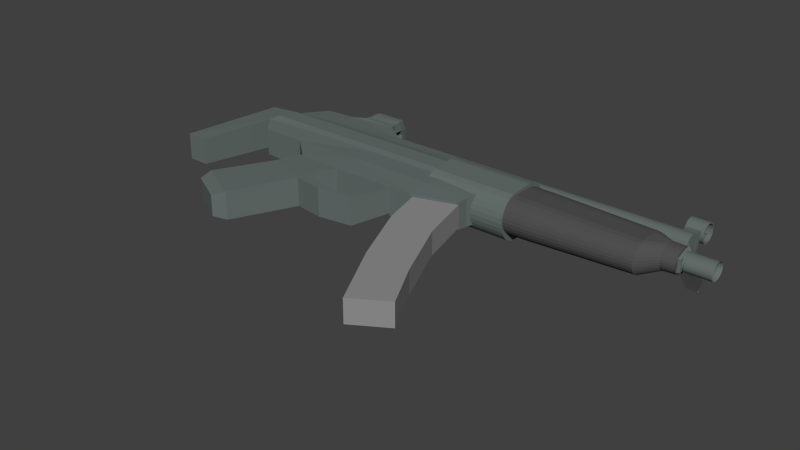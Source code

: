 # Source: MP5.blend  (saved by Blender 2.71.0; exported with 4.5.12 LTS)
import bpy
from mathutils import Matrix  # noqa: F401  (used for matrix-valued properties, if any)

bpy.ops.wm.read_factory_settings(use_empty=True)
scene = bpy.context.scene
scene.name = 'Scene'

# ---- collections
col_collection_1 = bpy.data.collections.new('Collection 1'); scene.collection.children.link(col_collection_1)

# ---- materials (node trees are filled in below, after node groups)
mat_mp5_mag_001 = bpy.data.materials.new('MP5.Mag.001')
mat_mp5_mag_001.alpha_threshold = 0.0
mat_mp5_mag_001.use_transparent_shadow = False
mat_mp5_mag_001.diffuse_color = (0.281, 0.281, 0.281, 1.0)
mat_mp5_mag_001.roughness = 0.5
mat_mp5_mag_001.line_color = (0.0, 0.0, 0.0, 1.0)
mat_mp5body = bpy.data.materials.new('MP5Body')
mat_mp5body.alpha_threshold = 0.0
mat_mp5body.use_transparent_shadow = False
mat_mp5body.diffuse_color = (0.1329, 0.1626, 0.1538, 1.0)
mat_mp5body.roughness = 0.5
mat_mp5body.line_color = (0.0, 0.0, 0.0, 1.0)
mat_mp5_grip_001 = bpy.data.materials.new('MP5.Grip.001')
mat_mp5_grip_001.alpha_threshold = 0.0
mat_mp5_grip_001.use_transparent_shadow = False
mat_mp5_grip_001.diffuse_color = (0.08353, 0.08353, 0.08353, 1.0)
mat_mp5_grip_001.roughness = 0.5
mat_mp5_grip_001.line_color = (0.0, 0.0, 0.0, 1.0)

# ---- material node trees

# ---- world
world_world = bpy.data.worlds.new('World'); scene.world = world_world
world_world.color = (0.05088, 0.05088, 0.05088)
world_world.use_sun_shadow = False
world_world.sun_shadow_jitter_overblur = 0.0
world_world.cycles.sampling_method = 'MANUAL'
world_world.cycles.sample_map_resolution = 256

# ---- meshes
me_cube_002 = bpy.data.meshes.new('Cube.002')
me_cube_002.from_pydata([(-1.0, -1.0, -1.0), (-1.0, 1.0, -1.0), (1.0, 1.0, -1.0), (1.0, -1.0, -1.0), (-1.0, -1.0, 1.0), (-1.0, 1.0, 1.0), (1.0, 1.0, 1.0), (1.0, -1.0, 1.0)], [], [(4, 5, 1, 0), (5, 6, 2, 1), (6, 7, 3, 2), (7, 4, 0, 3), (0, 1, 2, 3), (7, 6, 5, 4)])
me_cube_002.use_remesh_preserve_volume = False
me_cube_002.use_remesh_preserve_attributes = False
me_cube_002.use_mirror_vertex_groups = False
me_cube_002.update()
me_cube_001 = bpy.data.meshes.new('Cube.001')
me_cube_001.from_pydata([(-0.3174, -0.4376, -2.069), (-0.3174, 0.04256, -2.361), (0.3174, 0.04256, -2.361), (0.3174, -0.4376, -2.069), (-0.3174, -0.1113, -1.435), (-0.3174, 0.5235, -1.435), (0.3174, 0.5235, -1.435), (0.3174, -0.1113, -1.435), (-0.3174, 0.2666, -0.5414), (-0.3174, 0.9014, -0.5414), (0.3174, 0.9014, -0.5414), (0.3174, 0.2666, -0.5414), (-0.3174, 0.4556, 0.2315), (-0.3174, 1.09, 0.2315), (0.3174, 1.09, 0.2315), (0.3174, 0.4556, 0.2315)], [], [(4, 5, 1, 0), (5, 6, 2, 1), (6, 7, 3, 2), (7, 4, 0, 3), (0, 1, 2, 3), (4, 7, 11, 8), (8, 11, 15, 12), (7, 6, 10, 11), (6, 5, 9, 10), (5, 4, 8, 9), (15, 14, 13, 12), (11, 10, 14, 15), (10, 9, 13, 14), (9, 8, 12, 13)])
me_cube_001.materials.append(mat_mp5_mag_001)
me_cube_001.use_remesh_preserve_volume = False
me_cube_001.use_remesh_preserve_attributes = False
me_cube_001.use_mirror_vertex_groups = False
me_cube_001.update()
me_cube = bpy.data.meshes.new('Cube')
me_cube.from_pydata([(-2.21, -1.774, -2.463), (-2.21, 1.0, -1.0), (2.21, 1.0, -1.0), (2.21, -1.774, -2.463), (-2.21, -3.323, 1.301), (-2.21, -0.8068, 2.162), (2.21, -0.8068, 2.162), (2.21, -3.323, 1.301), (-1.687, -1.236, -2.687), (-1.687, 0.8809, -1.57), (1.687, 0.8809, -1.57), (1.687, -1.236, -2.687), (-2.21, -3.486, 1.777), (-2.21, -0.9694, 2.637), (2.21, -0.9694, 2.637), (2.21, -3.486, 1.777), (-2.21, -3.862, 3.091), (-2.21, -1.345, 3.306), (2.21, -1.345, 3.306), (2.21, -3.862, 3.091), (-2.21, -4.736, 0.834), (2.21, -4.736, 0.834), (-2.21, -4.726, 1.336), (2.21, -4.726, 1.336), (-2.21, -6.717, 0.9954), (2.21, -6.717, 0.9954), (-2.21, -6.28, 1.243), (2.21, -6.28, 1.243), (-1.893, -7.483, 3.587), (1.893, -7.483, 3.587), (-1.893, -6.996, 3.587), (1.893, -6.996, 3.587), (-2.21, -3.843, 4.511), (-2.21, 0.09845, 4.511), (2.21, 0.09845, 4.511), (2.21, -3.843, 4.511), (-2.21, -8.766, 3.091), (2.21, -8.766, 3.091), (-2.21, -8.747, 4.511), (2.21, -8.747, 4.511), (-2.21, -10.98, 3.945), (2.21, -10.98, 3.945), (-2.21, -10.97, 4.54), (2.21, -10.97, 4.54), (-2.21, -3.837, 5.704), (-2.21, 0.1037, 5.704), (2.21, 0.1037, 5.704), (2.21, -3.837, 5.704), (-2.21, -9.086, 5.704), (2.21, -9.086, 5.704), (-2.21, -11.3, 5.734), (2.21, -11.3, 5.734), (-2.21, 2.577, 4.5), (2.21, 2.577, 4.5), (-2.21, 3.326, 5.693), (2.21, 3.326, 5.693), (-2.21, -3.83, 7.314), (-2.21, 0.1109, 7.314), (2.21, 0.1109, 7.314), (2.21, -3.83, 7.314), (-2.21, -9.079, 7.314), (2.21, -9.079, 7.314), (-2.21, -11.3, 7.343), (2.21, -11.3, 7.343), (-2.21, 2.59, 7.303), (2.21, 2.59, 7.303), (-2.21, -3.83, 8.008), (-2.21, 0.1109, 8.862), (2.21, 0.1109, 8.862), (2.21, -3.83, 8.008), (-2.21, -9.079, 8.008), (2.21, -9.079, 8.008), (-2.21, -11.3, 8.038), (2.21, -11.3, 8.038), (-2.21, 1.846, 8.851), (2.21, 1.846, 8.851), (-2.21, -19.57, 7.343), (2.21, -19.57, 7.343), (-0.8968, -19.43, 8.611), (0.8968, -19.43, 8.611), (-2.21, 4.691, 5.684), (2.21, 4.691, 5.684), (-2.21, 4.698, 7.293), (2.21, 4.698, 7.293), (-2.21, 3.987, 1.176), (2.21, 3.987, 1.176), (-2.21, 5.352, 1.167), (2.21, 5.352, 1.167), (-2.21, -20.81, 7.343), (2.21, -20.81, 7.343), (-0.8968, -20.66, 8.611), (0.8968, -20.66, 8.611), (-1.0, -19.57, 6.166), (1.0, -19.57, 6.166), (-1.0, -20.81, 6.166), (1.0, -20.81, 6.166), (-1.0, -21.01, 7.343), (1.0, -21.01, 7.343), (-1.0, -21.01, 6.166), (1.0, -21.01, 6.166), (3.746e-06, -13.5, 8.048), (-6.779e-06, -19.67, 7.849), (0.5107, -13.5, 8.025), (0.426, -19.67, 7.83), (1.002, -13.5, 7.957), (0.8356, -19.67, 7.773), (1.454, -13.5, 7.846), (1.213, -19.67, 7.681), (1.851, -13.5, 7.697), (1.544, -19.67, 7.556), (2.177, -13.5, 7.515), (1.816, -19.67, 7.405), (2.418, -13.5, 7.308), (2.017, -19.67, 7.232), (2.567, -13.5, 7.083), (2.142, -19.67, 7.044), (2.618, -13.5, 6.849), (2.184, -19.67, 6.849), (2.567, -13.5, 5.797), (2.142, -19.67, 5.836), (2.418, -13.5, 5.572), (2.017, -19.67, 5.648), (2.177, -13.5, 5.365), (1.816, -19.67, 5.475), (1.851, -13.5, 5.183), (1.544, -19.67, 5.324), (1.454, -13.5, 5.034), (1.213, -19.67, 5.199), (1.002, -13.5, 4.923), (0.8356, -19.67, 5.107), (0.5107, -13.5, 4.855), (0.426, -19.67, 5.05), (2.893e-06, -13.5, 4.832), (-7.49e-06, -19.67, 5.03), (-0.5107, -13.5, 4.855), (-0.426, -19.67, 5.05), (-1.002, -13.5, 4.923), (-0.8356, -19.67, 5.107), (-1.454, -13.5, 5.034), (-1.213, -19.67, 5.199), (-1.851, -13.5, 5.183), (-1.544, -19.67, 5.324), (-2.177, -13.5, 5.365), (-1.816, -19.67, 5.475), (-2.418, -13.5, 5.572), (-2.017, -19.67, 5.648), (-2.567, -13.5, 5.797), (-2.142, -19.67, 5.836), (-2.618, -13.5, 6.849), (-2.184, -19.67, 6.849), (-2.567, -13.5, 7.083), (-2.142, -19.67, 7.044), (-2.418, -13.5, 7.308), (-2.017, -19.67, 7.232), (-2.177, -13.5, 7.515), (-1.816, -19.67, 7.405), (-1.851, -13.5, 7.697), (-1.544, -19.67, 7.556), (-1.454, -13.5, 7.846), (-1.213, -19.67, 7.681), (-1.002, -13.5, 7.957), (-0.8356, -19.67, 7.773), (-0.5107, -13.5, 8.025), (-0.426, -19.67, 7.83), (-1.369e-05, -20.98, 7.392), (-2.463e-05, -22.51, 7.392), (0.2303, -20.98, 7.382), (0.2302, -22.51, 7.382), (0.4517, -20.98, 7.351), (0.4517, -22.51, 7.351), (0.6558, -20.98, 7.301), (0.6557, -22.51, 7.301), (0.8346, -20.98, 7.234), (0.8346, -22.51, 7.234), (0.9814, -20.98, 7.152), (0.9814, -22.51, 7.152), (1.09, -20.98, 7.058), (1.09, -22.51, 7.058), (1.158, -20.98, 6.957), (1.158, -22.51, 6.957), (1.18, -20.98, 6.851), (1.18, -22.51, 6.851), (1.158, -20.98, 6.746), (1.158, -22.51, 6.746), (1.09, -20.98, 6.644), (1.09, -22.51, 6.644), (0.9814, -20.98, 6.551), (0.9814, -22.51, 6.551), (0.8346, -20.98, 6.469), (0.8346, -22.51, 6.469), (0.6558, -20.98, 6.401), (0.6557, -22.51, 6.401), (0.4517, -20.98, 6.351), (0.4517, -22.51, 6.351), (0.2303, -20.98, 6.321), (0.2302, -22.51, 6.321), (-1.407e-05, -20.98, 6.31), (-2.501e-05, -22.51, 6.31), (-0.2303, -20.98, 6.321), (-0.2303, -22.51, 6.321), (-0.4517, -20.98, 6.351), (-0.4517, -22.51, 6.351), (-0.6558, -20.98, 6.401), (-0.6558, -22.51, 6.401), (-0.8346, -20.98, 6.469), (-0.8347, -22.51, 6.469), (-0.9814, -20.98, 6.551), (-0.9814, -22.51, 6.551), (-1.091, -20.98, 6.644), (-1.091, -22.51, 6.644), (-1.158, -20.98, 6.746), (-1.158, -22.51, 6.746), (-1.18, -20.98, 6.851), (-1.18, -22.51, 6.851), (-1.158, -20.98, 6.957), (-1.158, -22.51, 6.957), (-1.091, -20.98, 7.058), (-1.091, -22.51, 7.058), (-0.9814, -20.98, 7.152), (-0.9814, -22.51, 7.152), (-0.8346, -20.98, 7.234), (-0.8347, -22.51, 7.234), (-0.6558, -20.98, 7.301), (-0.6558, -22.51, 7.301), (-0.4517, -20.98, 7.351), (-0.4517, -22.51, 7.351), (-0.2303, -20.98, 7.382), (-0.2303, -22.51, 7.382), (-2.21, -2.581, 9.046), (-2.21, -0.6391, 9.046), (2.21, -0.6391, 9.046), (2.21, -2.581, 9.046), (-2.21, -2.581, 9.314), (-2.21, -0.6391, 9.314), (2.21, -0.6391, 9.314), (2.21, -2.581, 9.314), (-0.8968, -19.51, 8.722), (0.8968, -19.51, 8.722), (-0.8968, -20.28, 8.722), (0.8968, -20.28, 8.722), (-0.8159, -19.66, 9.113), (0.8158, -19.66, 9.113), (-0.8159, -20.43, 9.113), (0.8158, -20.43, 9.113), (-0.8159, -19.66, 9.402), (0.8158, -19.66, 9.402), (-0.8159, -20.43, 9.402), (0.8158, -20.43, 9.402), (-7.361e-06, -19.52, 10.42), (-7.361e-06, -20.6, 10.42), (0.2707, -19.52, 10.41), (0.2707, -20.6, 10.41), (0.5309, -19.52, 10.38), (0.5309, -20.6, 10.38), (0.7708, -19.52, 10.33), (0.7708, -20.6, 10.33), (0.9811, -19.52, 10.26), (0.9811, -20.6, 10.26), (1.154, -19.52, 10.18), (1.154, -20.6, 10.18), (1.282, -19.52, 10.09), (1.282, -20.6, 10.09), (1.361, -19.52, 9.988), (1.361, -20.6, 9.988), (1.387, -19.52, 9.882), (1.387, -20.6, 9.882), (1.361, -19.52, 9.777), (1.361, -20.6, 9.777), (1.282, -19.52, 9.675), (1.282, -20.6, 9.675), (1.154, -19.52, 9.582), (1.154, -20.6, 9.582), (0.9811, -19.52, 9.5), (0.9811, -20.6, 9.5), (0.7708, -19.52, 9.433), (0.7708, -20.6, 9.433), (0.5309, -19.52, 9.383), (0.5309, -20.6, 9.383), (0.2707, -19.52, 9.352), (0.2707, -20.6, 9.352), (-7.813e-06, -19.52, 9.341), (-7.813e-06, -20.6, 9.341), (-0.2707, -19.52, 9.352), (-0.2707, -20.6, 9.352), (-0.531, -19.52, 9.383), (-0.531, -20.6, 9.383), (-0.7708, -19.52, 9.433), (-0.7708, -20.6, 9.433), (-0.9811, -19.52, 9.5), (-0.9811, -20.6, 9.5), (-1.154, -19.52, 9.582), (-1.154, -20.6, 9.582), (-1.282, -19.52, 9.675), (-1.282, -20.6, 9.675), (-1.361, -19.52, 9.777), (-1.361, -20.6, 9.777), (-1.387, -19.52, 9.882), (-1.387, -20.6, 9.882), (-1.361, -19.52, 9.988), (-1.361, -20.6, 9.988), (-1.282, -19.52, 10.09), (-1.282, -20.6, 10.09), (-1.154, -19.52, 10.18), (-1.154, -20.6, 10.18), (-0.9811, -19.52, 10.26), (-0.9811, -20.6, 10.26), (-0.7708, -19.52, 10.33), (-0.7708, -20.6, 10.33), (-0.531, -19.52, 10.38), (-0.531, -20.6, 10.38), (-0.2707, -19.52, 10.41), (-0.2707, -20.6, 10.41), (-7.313e-06, -19.52, 10.34), (-7.313e-06, -20.6, 10.34), (0.2306, -19.52, 10.33), (0.2306, -20.6, 10.33), (0.4524, -19.52, 10.31), (0.4524, -20.6, 10.31), (0.6568, -19.52, 10.27), (0.6568, -20.6, 10.27), (0.8359, -19.52, 10.21), (0.8359, -20.6, 10.21), (0.9829, -19.52, 10.14), (0.9829, -20.6, 10.14), (1.092, -19.52, 10.06), (1.092, -20.6, 10.06), (1.159, -19.52, 9.972), (1.159, -20.6, 9.972), (1.182, -19.52, 9.882), (1.182, -20.6, 9.882), (1.159, -19.52, 9.792), (1.159, -20.6, 9.792), (1.092, -19.52, 9.706), (1.092, -20.6, 9.706), (0.9829, -19.52, 9.626), (0.9829, -20.6, 9.626), (0.8359, -19.52, 9.556), (0.8359, -20.6, 9.556), (0.6568, -19.52, 9.499), (0.6568, -20.6, 9.499), (0.4524, -19.52, 9.456), (0.4524, -20.6, 9.456), (0.2306, -19.52, 9.43), (0.2306, -20.6, 9.43), (-7.698e-06, -19.52, 9.421), (-7.698e-06, -20.6, 9.421), (-0.2306, -19.52, 9.43), (-0.2306, -20.6, 9.43), (-0.4524, -19.52, 9.456), (-0.4524, -20.6, 9.456), (-0.6568, -19.52, 9.499), (-0.6568, -20.6, 9.499), (-0.8359, -19.52, 9.556), (-0.8359, -20.6, 9.556), (-0.9829, -19.52, 9.626), (-0.9829, -20.6, 9.626), (-1.092, -19.52, 9.706), (-1.092, -20.6, 9.706), (-1.159, -19.52, 9.792), (-1.159, -20.6, 9.792), (-1.182, -19.52, 9.882), (-1.182, -20.6, 9.882), (-1.159, -19.52, 9.972), (-1.159, -20.6, 9.972), (-1.092, -19.52, 10.06), (-1.092, -20.6, 10.06), (-0.9829, -19.52, 10.14), (-0.9829, -20.6, 10.14), (-0.8359, -19.52, 10.21), (-0.8359, -20.6, 10.21), (-0.6568, -19.52, 10.27), (-0.6568, -20.6, 10.27), (-0.4524, -19.52, 10.31), (-0.4524, -20.6, 10.31), (-0.2306, -19.52, 10.33), (-0.2306, -20.6, 10.33), (-4.422e-06, -19.52, 9.874), (-4.422e-06, -20.6, 9.874), (-4.422e-06, -19.52, 9.874), (-4.422e-06, -20.6, 9.874), (-4.422e-06, -19.52, 9.874), (-4.422e-06, -20.6, 9.874), (-2.46, -3.837, 5.981), (-2.46, 0.1037, 5.981), (-2.46, -9.086, 5.981), (-2.46, -11.3, 6.001), (-2.46, 3.326, 5.974), (-2.46, -3.83, 7.039), (-2.46, 0.1109, 7.039), (-2.46, -9.079, 7.039), (-2.46, -11.3, 7.058), (-2.46, 2.59, 7.032), (2.593, 0.1037, 5.834), (2.593, -3.837, 5.834), (2.593, -9.086, 5.834), (2.593, -11.3, 5.859), (2.593, 3.326, 5.825), (2.593, 0.1109, 7.185), (2.593, -3.83, 7.185), (2.593, -9.079, 7.185), (2.593, -11.3, 7.209), (2.593, 2.59, 7.175), (-2.458e-05, -22.51, 7.258), (0.1733, -22.51, 7.251), (0.3399, -22.51, 7.227), (0.4935, -22.51, 7.19), (0.6281, -22.51, 7.139), (0.7386, -22.51, 7.077), (0.8206, -22.51, 7.007), (0.8712, -22.51, 6.931), (0.8883, -22.51, 6.851), (0.8712, -22.51, 6.772), (0.8206, -22.51, 6.695), (0.7386, -22.51, 6.625), (0.6281, -22.51, 6.563), (0.4935, -22.51, 6.513), (0.3399, -22.51, 6.475), (0.1733, -22.51, 6.452), (-2.487e-05, -22.51, 6.444), (-0.1733, -22.51, 6.452), (-0.34, -22.51, 6.475), (-0.4935, -22.51, 6.513), (-0.6281, -22.51, 6.563), (-0.7386, -22.51, 6.625), (-0.8207, -22.51, 6.695), (-0.8712, -22.51, 6.772), (-0.8883, -22.51, 6.851), (-0.8712, -22.51, 6.931), (-0.8207, -22.51, 7.007), (-0.7386, -22.51, 7.077), (-0.6281, -22.51, 7.139), (-0.4935, -22.51, 7.19), (-0.34, -22.51, 7.227), (-0.1733, -22.51, 7.251), (3.996e-07, -17.8, 7.626), (0.3143, -17.8, 7.612), (0.6165, -17.8, 7.57), (0.895, -17.8, 7.502), (1.139, -17.8, 7.41), (1.339, -17.8, 7.298), (1.488, -17.8, 7.17), (1.58, -17.8, 7.032), (1.611, -17.8, 6.888), (1.58, -17.8, 6.744), (1.488, -17.8, 6.605), (1.339, -17.8, 6.478), (1.139, -17.8, 6.366), (0.895, -17.8, 6.274), (0.6165, -17.8, 6.206), (0.3143, -17.8, 6.164), (-1.253e-07, -17.8, 6.15), (-0.3143, -17.8, 6.164), (-0.6165, -17.8, 6.206), (-0.895, -17.8, 6.274), (-1.139, -17.8, 6.366), (-1.339, -17.8, 6.478), (-1.488, -17.8, 6.605), (-1.58, -17.8, 6.744), (-1.611, -17.8, 6.888), (-1.58, -17.8, 7.032), (-1.488, -17.8, 7.17), (-1.339, -17.8, 7.298), (-1.139, -17.8, 7.41), (-0.895, -17.8, 7.502), (-0.6165, -17.8, 7.57), (-0.3143, -17.8, 7.612), (-8.158e-06, -20.1, 7.617), (0.3271, -20.1, 7.602), (0.6415, -20.1, 7.558), (0.9314, -20.1, 7.487), (1.185, -20.1, 7.392), (1.394, -20.1, 7.275), (1.549, -20.1, 7.143), (1.644, -20.1, 6.999), (1.676, -20.1, 6.849), (1.644, -20.1, 6.699), (1.549, -20.1, 6.555), (1.394, -20.1, 6.422), (1.185, -20.1, 6.305), (0.9314, -20.1, 6.21), (0.6415, -20.1, 6.139), (0.3271, -20.1, 6.095), (-8.704e-06, -20.1, 6.08), (-0.3271, -20.1, 6.095), (-0.6416, -20.1, 6.139), (-0.9314, -20.1, 6.21), (-1.185, -20.1, 6.305), (-1.394, -20.1, 6.422), (-1.549, -20.1, 6.555), (-1.644, -20.1, 6.699), (-1.676, -20.1, 6.849), (-1.644, -20.1, 6.999), (-1.549, -20.1, 7.143), (-1.394, -20.1, 7.275), (-1.185, -20.1, 7.392), (-0.9314, -20.1, 7.487), (-0.6416, -20.1, 7.558), (-0.3271, -20.1, 7.602), (-8.224e-06, -20.91, 7.617), (0.3271, -20.91, 7.602), (0.6415, -20.91, 7.558), (0.9314, -20.91, 7.487), (1.185, -20.91, 7.392), (1.394, -20.91, 7.275), (1.549, -20.91, 7.143), (1.644, -20.91, 6.999), (1.676, -20.91, 6.849), (1.644, -20.91, 6.699), (1.549, -20.91, 6.555), (1.394, -20.91, 6.422), (1.185, -20.91, 6.305), (0.9314, -20.91, 6.21), (0.6415, -20.91, 6.139), (0.3271, -20.91, 6.095), (-8.771e-06, -20.91, 6.08), (-0.3271, -20.91, 6.095), (-0.6416, -20.91, 6.139), (-0.9314, -20.91, 6.21), (-1.185, -20.91, 6.305), (-1.394, -20.91, 6.422), (-1.549, -20.91, 6.555), (-1.644, -20.91, 6.699), (-1.676, -20.91, 6.849), (-1.644, -20.91, 6.999), (-1.549, -20.91, 7.143), (-1.394, -20.91, 7.275), (-1.185, -20.91, 7.392), (-0.9314, -20.91, 7.487), (-0.6416, -20.91, 7.558), (-0.3271, -20.91, 7.602), (4.693e-06, -12.1, 8.048), (0.5107, -12.1, 8.025), (1.002, -12.1, 7.957), (1.454, -12.1, 7.846), (1.851, -12.1, 7.697), (2.177, -12.1, 7.515), (2.418, -12.1, 7.308), (2.567, -12.1, 7.083), (2.618, -12.1, 6.849), (2.567, -12.1, 5.797), (2.418, -12.1, 5.572), (2.177, -12.1, 5.365), (1.851, -12.1, 5.183), (1.454, -12.1, 5.034), (1.002, -12.1, 4.923), (0.5107, -12.1, 4.855), (3.84e-06, -12.1, 4.832), (-0.5107, -12.1, 4.855), (-1.002, -12.1, 4.923), (-1.454, -12.1, 5.034), (-1.851, -12.1, 5.183), (-2.177, -12.1, 5.365), (-2.418, -12.1, 5.572), (-2.567, -12.1, 5.797), (-2.618, -12.1, 6.849), (-2.567, -12.1, 7.083), (-2.418, -12.1, 7.308), (-2.177, -12.1, 7.515), (-1.851, -12.1, 7.697), (-1.454, -12.1, 7.846), (-1.002, -12.1, 7.957), (-0.5107, -12.1, 8.025), (0.2414, -13.18, 8.189), (0.2413, -7.655, 8.189), (0.8944, -7.655, 8.164), (0.8945, -13.18, 8.164), (1.522, -7.655, 8.089), (1.522, -13.18, 8.089), (2.101, -7.655, 7.969), (2.101, -13.18, 7.969), (2.608, -7.655, 7.807), (2.608, -13.18, 7.807), (3.025, -7.655, 7.609), (3.025, -13.18, 7.609), (3.334, -7.655, 7.383), (3.334, -13.18, 7.383), (3.525, -7.655, 7.139), (3.525, -13.18, 7.139), (3.589, -7.655, 6.884), (3.589, -13.18, 6.884), (3.525, -7.655, 6.63), (3.525, -13.18, 6.63), (3.334, -7.655, 5.567), (3.334, -13.18, 5.568), (3.025, -7.655, 5.342), (3.025, -13.18, 5.342), (2.608, -7.655, 5.144), (2.608, -13.18, 5.144), (2.101, -7.655, 4.982), (2.101, -13.18, 4.982), (1.522, -7.655, 4.862), (1.522, -13.18, 4.862), (0.8944, -7.655, 4.787), (0.8945, -13.18, 4.787), (0.2413, -7.655, 4.762), (0.2414, -13.18, 4.762), (-0.4117, -7.655, 4.787), (-0.4117, -13.18, 4.787), (-1.04, -7.655, 4.862), (-1.04, -13.18, 4.862), (-1.618, -7.655, 4.982), (-1.618, -13.18, 4.982), (-2.126, -7.655, 5.144), (-2.126, -13.18, 5.144), (-2.542, -7.655, 5.342), (-2.542, -13.18, 5.342), (-2.851, -7.655, 5.567), (-2.851, -13.18, 5.568), (-3.042, -7.655, 6.63), (-3.042, -13.18, 6.63), (-3.106, -7.655, 6.884), (-3.106, -13.18, 6.884), (-3.042, -7.655, 7.139), (-3.042, -13.18, 7.139), (-2.851, -7.655, 7.383), (-2.851, -13.18, 7.383), (-2.542, -7.655, 7.609), (-2.542, -13.18, 7.609), (-2.126, -7.655, 7.807), (-2.126, -13.18, 7.807), (-1.618, -7.655, 7.969), (-1.618, -13.18, 7.969), (-1.04, -7.655, 8.089), (-1.04, -13.18, 8.089), (-0.4117, -7.655, 8.164), (-0.4117, -13.18, 8.164), (0.2413, -0.08589, 8.973), (0.2414, -22.36, 8.973), (0.5758, -0.08589, 8.96), (0.5758, -22.36, 8.96), (0.8973, -0.08589, 8.922), (0.8974, -22.36, 8.922), (1.194, -0.08589, 8.86), (1.194, -22.36, 8.86), (1.453, -0.08589, 8.777), (1.454, -22.36, 8.777), (1.667, -0.08589, 8.676), (1.667, -22.36, 8.676), (1.825, -0.08589, 8.56), (1.825, -22.36, 8.561), (1.923, -0.08589, 8.435), (1.923, -22.36, 8.435), (1.956, -0.08589, 8.305), (1.956, -22.36, 8.305), (1.923, -0.08589, 8.175), (1.923, -22.36, 8.175), (1.825, -0.08589, 8.049), (1.825, -22.36, 8.049), (1.667, -0.08589, 7.934), (1.667, -22.36, 7.934), (1.453, -0.08589, 7.832), (1.454, -22.36, 7.833), (1.194, -0.08589, 7.749), (1.194, -22.36, 7.749), (0.8973, -0.08589, 7.688), (0.8974, -22.36, 7.688), (0.5758, -0.08589, 7.65), (0.5758, -22.36, 7.65), (0.2413, -0.08589, 7.637), (0.2414, -22.36, 7.637), (-0.09312, -0.08589, 7.65), (-0.09304, -22.36, 7.65), (-0.4147, -0.08589, 7.688), (-0.4146, -22.36, 7.688), (-0.7111, -0.08589, 7.749), (-0.711, -22.36, 7.749), (-0.9709, -0.08589, 7.832), (-0.9708, -22.36, 7.833), (-1.184, -0.08589, 7.934), (-1.184, -22.36, 7.934), (-1.342, -0.08589, 8.049), (-1.342, -22.36, 8.049), (-1.44, -0.08589, 8.175), (-1.44, -22.36, 8.175), (-1.473, -0.08589, 8.305), (-1.473, -22.36, 8.305), (-1.44, -0.08589, 8.435), (-1.44, -22.36, 8.435), (-1.342, -0.08589, 8.56), (-1.342, -22.36, 8.561), (-1.184, -0.08589, 8.676), (-1.184, -22.36, 8.676), (-0.9709, -0.08589, 8.777), (-0.9708, -22.36, 8.777), (-0.7111, -0.08589, 8.86), (-0.711, -22.36, 8.86), (-0.4147, -0.08589, 8.922), (-0.4146, -22.36, 8.922), (-0.09311, -0.08589, 8.96), (-0.09303, -22.36, 8.96), (-0.7265, -2.581, 9.314), (-0.7265, -0.6391, 9.314), (0.7265, -0.6391, 9.314), (0.7265, -2.581, 9.314), (-2.21, -2.581, 9.806), (-2.21, -0.6391, 9.806), (2.21, -0.6391, 9.806), (2.21, -2.581, 9.806), (-0.7265, -2.581, 9.806), (-0.7265, -0.6391, 9.806), (0.7265, -0.6391, 9.806), (0.7265, -2.581, 9.806), (2.21, -0.6391, 10.05), (2.21, -2.581, 10.05), (0.7265, -0.6391, 10.28), (0.7265, -2.581, 10.28), (-2.21, -2.581, 10.05), (-2.21, -0.6391, 10.05), (-0.7265, -2.581, 10.28), (-0.7265, -0.6391, 10.28), (-0.7265, -1.61, 9.314), (0.7265, -1.61, 9.314), (-1.162e-06, -0.6391, 9.193), (0.03163, -2.581, 9.193), (-0.7265, -1.61, 9.806), (0.7265, -1.61, 9.806), (2.384e-06, -2.581, 9.927), (-2.384e-06, -0.6391, 9.927), (0.03163, -1.61, 9.193), (0.0, -1.61, 9.927), (0.0, -0.6391, 9.046), (2.21, -0.6391, 9.18), (-2.21, -0.6391, 9.18), (0.0, -0.6391, 9.18)], [], [(4, 5, 1, 0), (5, 6, 2, 1), (6, 7, 3, 2), (7, 4, 0, 3), (3, 0, 8, 11), (7, 15, 23, 21), (8, 9, 10, 11), (2, 3, 11, 10), (1, 2, 10, 9), (0, 1, 9, 8), (12, 15, 19, 16), (7, 6, 14, 15), (6, 5, 13, 14), (5, 4, 12, 13), (19, 35, 39, 37), (15, 14, 18, 19), (14, 13, 17, 18), (13, 12, 16, 17), (21, 23, 27, 25), (12, 4, 20, 22), (15, 12, 22, 23), (4, 7, 21, 20), (25, 27, 31, 29), (22, 20, 24, 26), (23, 22, 26, 27), (20, 21, 25, 24), (28, 29, 31, 30), (26, 24, 28, 30), (27, 26, 30, 31), (24, 25, 29, 28), (42, 43, 51, 50), (19, 18, 34, 35), (18, 17, 33, 34), (17, 16, 32, 33), (37, 39, 43, 41), (32, 16, 36, 38), (43, 39, 49, 51), (16, 19, 37, 36), (40, 41, 43, 42), (38, 36, 40, 42), (38, 42, 50, 48), (36, 37, 41, 40), (60, 56, 387, 389), (64, 65, 83, 82), (62, 60, 389, 390), (32, 38, 48, 44), (39, 35, 47, 49), (35, 34, 46, 47), (33, 45, 54, 52), (33, 32, 44, 45), (53, 52, 54, 55), (46, 34, 53, 55), (59, 61, 399, 398), (34, 33, 52, 53), (60, 62, 72, 70), (65, 64, 74, 75), (64, 57, 67, 74), (58, 65, 75, 68), (61, 63, 400, 399), (50, 51, 63, 62), (57, 64, 391, 388), (65, 58, 397, 401), (63, 51, 395, 400), (50, 62, 390, 385), (66, 69, 231, 228), (69, 66, 70, 71), (71, 70, 72, 73), (67, 68, 75, 74), (63, 61, 71, 73), (162, 100, 530, 561), (56, 60, 70, 66), (61, 59, 69, 71), (59, 58, 68, 69), (57, 56, 66, 67), (128, 130, 545, 544), (112, 114, 537, 536), (134, 136, 548, 547), (156, 158, 559, 558), (81, 80, 82, 83), (54, 80, 86, 84), (65, 55, 81, 83), (54, 64, 82, 80), (85, 84, 86, 87), (81, 55, 85, 87), (80, 81, 87, 86), (55, 54, 84, 85), (106, 108, 534, 533), (530, 531, 532, 533, 534, 535, 536, 537, 538, 539, 540, 541, 542, 543, 544, 545, 546, 547, 548, 549, 550, 551, 552, 553, 554, 555, 556, 557, 558, 559, 560, 561), (78, 90, 238, 236), (88, 76, 92, 94), (92, 93, 95, 94), (77, 89, 95, 93), (95, 89, 97, 99), (76, 77, 93, 92), (97, 96, 98, 99), (88, 94, 98, 96), (94, 95, 99, 98), (89, 88, 96, 97), (100, 101, 103, 102), (102, 103, 105, 104), (104, 105, 107, 106), (106, 107, 109, 108), (108, 109, 111, 110), (110, 111, 113, 112), (112, 113, 115, 114), (114, 115, 117, 116), (116, 117, 119, 118), (118, 119, 121, 120), (120, 121, 123, 122), (122, 123, 125, 124), (124, 125, 127, 126), (126, 127, 129, 128), (128, 129, 131, 130), (130, 131, 133, 132), (132, 133, 135, 134), (134, 135, 137, 136), (136, 137, 139, 138), (138, 139, 141, 140), (140, 141, 143, 142), (142, 143, 145, 144), (144, 145, 147, 146), (146, 147, 149, 148), (148, 149, 151, 150), (150, 151, 153, 152), (152, 153, 155, 154), (154, 155, 157, 156), (156, 157, 159, 158), (158, 159, 161, 160), (145, 143, 487, 488), (162, 163, 101, 100), (160, 161, 163, 162), (150, 152, 556, 555), (164, 165, 167, 166), (166, 167, 169, 168), (168, 169, 171, 170), (170, 171, 173, 172), (172, 173, 175, 174), (174, 175, 177, 176), (176, 177, 179, 178), (178, 179, 181, 180), (180, 181, 183, 182), (182, 183, 185, 184), (184, 185, 187, 186), (186, 187, 189, 188), (188, 189, 191, 190), (190, 191, 193, 192), (192, 193, 195, 194), (194, 195, 197, 196), (196, 197, 199, 198), (198, 199, 201, 200), (200, 201, 203, 202), (202, 203, 205, 204), (204, 205, 207, 206), (206, 207, 209, 208), (208, 209, 211, 210), (210, 211, 213, 212), (212, 213, 215, 214), (214, 215, 217, 216), (216, 217, 219, 218), (218, 219, 221, 220), (220, 221, 223, 222), (222, 223, 225, 224), (221, 219, 429, 430), (226, 227, 165, 164), (224, 225, 227, 226), (164, 166, 168, 170, 172, 174, 176, 178, 180, 182, 184, 186, 188, 190, 192, 194, 196, 198, 200, 202, 204, 206, 208, 210, 212, 214, 216, 218, 220, 222, 224, 226), (228, 231, 235, 232), (69, 68, 230, 231), (68, 67, 229, 720, 230), (67, 66, 228, 229), (232, 235, 693, 713, 690), (231, 230, 721, 234, 235), (229, 228, 232, 233, 722), (236, 238, 242, 240), (91, 79, 237, 239), (90, 91, 239, 238), (79, 78, 236, 237), (240, 242, 246, 244), (239, 237, 241, 243), (238, 239, 243, 242), (237, 236, 240, 241), (245, 244, 246, 247), (243, 241, 245, 247), (242, 243, 247, 246), (241, 240, 244, 245), (248, 249, 251, 250), (250, 251, 253, 252), (252, 253, 255, 254), (254, 255, 257, 256), (256, 257, 259, 258), (258, 259, 261, 260), (260, 261, 263, 262), (262, 263, 265, 264), (264, 265, 267, 266), (266, 267, 269, 268), (268, 269, 271, 270), (270, 271, 273, 272), (272, 273, 275, 274), (274, 275, 277, 276), (276, 277, 279, 278), (278, 279, 281, 280), (280, 281, 283, 282), (282, 283, 285, 284), (284, 285, 287, 286), (286, 287, 289, 288), (288, 289, 291, 290), (290, 291, 293, 292), (292, 293, 295, 294), (294, 295, 297, 296), (296, 297, 299, 298), (298, 299, 301, 300), (300, 301, 303, 302), (302, 303, 305, 304), (304, 305, 307, 306), (306, 307, 309, 308), (297, 295, 359, 361), (310, 311, 249, 248), (308, 309, 311, 310), (270, 272, 336, 334), (343, 342, 376, 377), (346, 347, 381, 380), (307, 305, 369, 371), (280, 282, 346, 344), (290, 292, 356, 354), (300, 302, 366, 364), (253, 251, 315, 317), (310, 248, 312, 374), (263, 261, 325, 327), (273, 271, 335, 337), (256, 258, 322, 320), (283, 281, 345, 347), (266, 268, 332, 330), (293, 291, 355, 357), (303, 301, 365, 367), (276, 278, 342, 340), (249, 311, 375, 313), (286, 288, 352, 350), (296, 298, 362, 360), (306, 308, 372, 370), (259, 257, 321, 323), (269, 267, 331, 333), (252, 254, 318, 316), (279, 277, 341, 343), (262, 264, 328, 326), (289, 287, 351, 353), (248, 250, 314, 312), (272, 274, 338, 336), (299, 297, 361, 363), (309, 307, 371, 373), (282, 284, 348, 346), (292, 294, 358, 356), (302, 304, 368, 366), (255, 253, 317, 319), (265, 263, 327, 329), (251, 249, 313, 315), (275, 273, 337, 339), (258, 260, 324, 322), (285, 283, 347, 349), (268, 270, 334, 332), (295, 293, 357, 359), (305, 303, 367, 369), (278, 280, 344, 342), (288, 290, 354, 352), (298, 300, 364, 362), (308, 310, 374, 372), (261, 259, 323, 325), (271, 269, 333, 335), (254, 256, 320, 318), (281, 279, 343, 345), (291, 289, 353, 355), (264, 266, 330, 328), (274, 276, 340, 338), (301, 299, 363, 365), (311, 309, 373, 375), (284, 286, 350, 348), (294, 296, 360, 358), (304, 306, 370, 368), (257, 255, 319, 321), (267, 265, 329, 331), (250, 252, 316, 314), (277, 275, 339, 341), (260, 262, 326, 324), (287, 285, 349, 351), (346, 348, 349, 347), (348, 350, 351, 349), (350, 352, 353, 351), (352, 354, 355, 353), (354, 356, 357, 355), (356, 358, 359, 357), (358, 360, 361, 359), (360, 362, 363, 361), (362, 364, 365, 363), (364, 366, 367, 365), (366, 368, 369, 367), (368, 370, 371, 369), (370, 372, 373, 371), (374, 312, 313, 375), (372, 374, 375, 373), (312, 314, 315, 313), (314, 316, 317, 315), (316, 318, 319, 317), (318, 320, 321, 319), (320, 322, 323, 321), (326, 328, 329, 327), (324, 326, 327, 325), (322, 324, 325, 323), (328, 330, 331, 329), (330, 332, 333, 331), (332, 334, 335, 333), (334, 336, 337, 335), (336, 338, 339, 337), (338, 340, 341, 339), (340, 342, 343, 341), (378, 380, 381, 379), (376, 378, 379, 377), (347, 345, 379, 381), (344, 346, 380, 378), (345, 343, 377, 379), (342, 344, 378, 376), (384, 385, 390, 389), (386, 383, 388, 391), (382, 384, 389, 387), (383, 382, 387, 388), (56, 57, 388, 387), (54, 45, 383, 386), (48, 50, 385, 384), (44, 48, 384, 382), (64, 54, 386, 391), (45, 44, 382, 383), (392, 396, 401, 397), (395, 394, 399, 400), (394, 393, 398, 399), (393, 392, 397, 398), (58, 59, 398, 397), (46, 55, 396, 392), (51, 49, 394, 395), (49, 47, 393, 394), (55, 65, 401, 396), (47, 46, 392, 393), (427, 426, 458, 459), (199, 197, 418, 419), (177, 175, 407, 408), (227, 225, 432, 433), (205, 203, 421, 422), (183, 181, 410, 411), (211, 209, 424, 425), (189, 187, 413, 414), (217, 215, 427, 428), (173, 171, 405, 406), (195, 193, 416, 417), (223, 221, 430, 431), (201, 199, 419, 420), (179, 177, 408, 409), (165, 227, 433, 402), (207, 205, 422, 423), (185, 183, 411, 412), (213, 211, 425, 426), (169, 167, 403, 404), (191, 189, 414, 415), (219, 217, 428, 429), (175, 173, 406, 407), (197, 195, 417, 418), (225, 223, 431, 432), (203, 201, 420, 421), (167, 165, 402, 403), (181, 179, 409, 410), (209, 207, 423, 424), (187, 185, 412, 413), (215, 213, 426, 427), (171, 169, 404, 405), (193, 191, 415, 416), (435, 434, 465, 464, 463, 462, 461, 460, 459, 458, 457, 456, 455, 454, 453, 452, 451, 450, 449, 448, 447, 446, 445, 444, 443, 442, 441, 440, 439, 438, 437, 436), (405, 404, 436, 437), (416, 415, 447, 448), (425, 424, 456, 457), (403, 402, 434, 435), (414, 413, 445, 446), (402, 433, 465, 434), (423, 422, 454, 455), (412, 411, 443, 444), (432, 431, 463, 464), (421, 420, 452, 453), (410, 409, 441, 442), (430, 429, 461, 462), (419, 418, 450, 451), (408, 407, 439, 440), (428, 427, 459, 460), (406, 405, 437, 438), (417, 416, 448, 449), (426, 425, 457, 458), (404, 403, 435, 436), (415, 414, 446, 447), (424, 423, 455, 456), (413, 412, 444, 445), (433, 432, 464, 465), (422, 421, 453, 454), (411, 410, 442, 443), (431, 430, 462, 463), (420, 419, 451, 452), (409, 408, 440, 441), (429, 428, 460, 461), (407, 406, 438, 439), (418, 417, 449, 450), (491, 490, 522, 523), (123, 121, 476, 477), (151, 149, 490, 491), (107, 105, 468, 469), (129, 127, 479, 480), (157, 155, 493, 494), (135, 133, 482, 483), (113, 111, 471, 472), (163, 161, 496, 497), (141, 139, 485, 486), (119, 117, 474, 475), (147, 145, 488, 489), (125, 123, 477, 478), (153, 151, 491, 492), (109, 107, 469, 470), (131, 129, 480, 481), (159, 157, 494, 495), (137, 135, 483, 484), (115, 113, 472, 473), (101, 163, 497, 466), (143, 141, 486, 487), (121, 119, 475, 476), (149, 147, 489, 490), (105, 103, 467, 468), (127, 125, 478, 479), (155, 153, 492, 493), (111, 109, 470, 471), (133, 131, 481, 482), (161, 159, 495, 496), (139, 137, 484, 485), (103, 101, 466, 467), (117, 115, 473, 474), (499, 498, 529, 528, 527, 526, 525, 524, 523, 522, 521, 520, 519, 518, 517, 516, 515, 514, 513, 512, 511, 510, 509, 508, 507, 506, 505, 504, 503, 502, 501, 500), (469, 468, 500, 501), (480, 479, 511, 512), (489, 488, 520, 521), (467, 466, 498, 499), (478, 477, 509, 510), (466, 497, 529, 498), (487, 486, 518, 519), (476, 475, 507, 508), (496, 495, 527, 528), (485, 484, 516, 517), (474, 473, 505, 506), (494, 493, 525, 526), (483, 482, 514, 515), (472, 471, 503, 504), (492, 491, 523, 524), (470, 469, 501, 502), (481, 480, 512, 513), (490, 489, 521, 522), (468, 467, 499, 500), (479, 478, 510, 511), (488, 487, 519, 520), (477, 476, 508, 509), (497, 496, 528, 529), (486, 485, 517, 518), (475, 474, 506, 507), (495, 494, 526, 527), (484, 483, 515, 516), (473, 472, 504, 505), (493, 492, 524, 525), (471, 470, 502, 503), (482, 481, 513, 514), (140, 142, 551, 550), (118, 120, 540, 539), (146, 148, 554, 553), (102, 104, 532, 531), (124, 126, 543, 542), (152, 154, 557, 556), (108, 110, 535, 534), (130, 132, 546, 545), (158, 160, 560, 559), (136, 138, 549, 548), (100, 102, 531, 530), (114, 116, 538, 537), (142, 144, 552, 551), (120, 122, 541, 540), (148, 150, 555, 554), (104, 106, 533, 532), (126, 128, 544, 543), (154, 156, 558, 557), (132, 134, 547, 546), (110, 112, 536, 535), (160, 162, 561, 560), (138, 140, 550, 549), (116, 118, 539, 538), (144, 146, 553, 552), (122, 124, 542, 541), (620, 621, 623, 622), (618, 619, 621, 620), (616, 617, 619, 618), (614, 615, 617, 616), (612, 613, 615, 614), (610, 611, 613, 612), (608, 609, 611, 610), (606, 607, 609, 608), (604, 605, 607, 606), (602, 603, 605, 604), (600, 601, 603, 602), (598, 599, 601, 600), (596, 597, 599, 598), (594, 595, 597, 596), (592, 593, 595, 594), (590, 591, 593, 592), (588, 589, 591, 590), (586, 587, 589, 588), (584, 585, 587, 586), (582, 583, 585, 584), (580, 581, 583, 582), (578, 579, 581, 580), (576, 577, 579, 578), (574, 575, 577, 576), (572, 573, 575, 574), (570, 571, 573, 572), (568, 569, 571, 570), (563, 564, 566, 568, 570, 572, 574, 576, 578, 580, 582, 584, 586, 588, 590, 592, 594, 596, 598, 600, 602, 604, 606, 608, 610, 612, 614, 616, 618, 620, 622, 624), (566, 567, 569, 568), (622, 623, 625, 624), (564, 565, 567, 566), (624, 625, 562, 563), (563, 562, 565, 564), (565, 562, 625, 623, 621, 619, 617, 615, 613, 611, 609, 607, 605, 603, 601, 599, 597, 595, 593, 591, 589, 587, 585, 583, 581, 579, 577, 575, 573, 571, 569, 567), (626, 627, 629, 628), (628, 629, 631, 630), (630, 631, 633, 632), (632, 633, 635, 634), (634, 635, 637, 636), (636, 637, 639, 638), (638, 639, 641, 640), (640, 641, 643, 642), (642, 643, 645, 644), (644, 645, 647, 646), (646, 647, 649, 648), (648, 649, 651, 650), (650, 651, 653, 652), (652, 653, 655, 654), (654, 655, 657, 656), (656, 657, 659, 658), (658, 659, 661, 660), (660, 661, 663, 662), (662, 663, 665, 664), (664, 665, 667, 666), (666, 667, 669, 668), (668, 669, 671, 670), (670, 671, 673, 672), (672, 673, 675, 674), (674, 675, 677, 676), (676, 677, 679, 678), (678, 679, 681, 680), (680, 681, 683, 682), (682, 683, 685, 684), (684, 685, 687, 686), (629, 627, 689, 687, 685, 683, 681, 679, 677, 675, 673, 671, 669, 667, 665, 663, 661, 659, 657, 655, 653, 651, 649, 647, 645, 643, 641, 639, 637, 635, 633, 631), (688, 689, 627, 626), (686, 687, 689, 688), (626, 628, 630, 632, 634, 636, 638, 640, 642, 644, 646, 648, 650, 652, 654, 656, 658, 660, 662, 664, 666, 668, 670, 672, 674, 676, 678, 680, 682, 684, 686, 688), (78, 79, 91, 90), (718, 712, 691, 710), (234, 692, 700, 696), (723, 722, 233, 712), (691, 233, 695, 699), (696, 700, 704, 702), (699, 695, 707, 709), (693, 235, 697, 701), (232, 690, 698, 694), (711, 693, 701, 715), (710, 691, 699, 714), (235, 234, 696, 697), (233, 232, 694, 695), (703, 702, 704, 705), (701, 697, 703, 705), (692, 711, 715, 700), (697, 696, 702, 703), (707, 706, 708, 709), (694, 698, 708, 706), (698, 714, 699, 709, 708), (695, 694, 706, 707), (701, 705, 708, 698, 716), (704, 700, 717, 699, 709), (711, 692, 712, 718), (705, 704, 709, 708), (693, 711, 718, 713), (713, 718, 710, 690), (719, 716, 698, 714), (690, 710, 714, 698), (717, 719, 714, 699), (700, 715, 719, 717), (715, 701, 716, 719), (230, 720, 723, 721), (720, 229, 722, 723), (721, 723, 712, 234), (233, 691, 712), (692, 234, 712)])
me_cube.polygons.foreach_set('material_index', [0, 0, 0, 0, 0, 0, 0, 0, 0, 0, 0, 0, 0, 0, 0, 0, 0, 0, 0, 0, 0, 0, 0, 0, 0, 0, 0, 0, 0, 0, 0, 0, 0, 0, 0, 0, 0, 0, 0, 0, 0, 0, 0, 0, 0, 0, 0, 0, 0, 0, 0, 0, 0, 0, 0, 0, 0, 0, 0, 0, 0, 0, 0, 0, 0, 0, 0, 0, 0, 1, 0, 0, 0, 0, 1, 1, 1, 1, 0, 0, 0, 0, 0, 0, 0, 0, 1, 1, 0, 0, 0, 0, 0, 0, 0, 0, 0, 0, 1, 1, 1, 1, 1, 1, 1, 1, 1, 1, 1, 1, 1, 1, 1, 1, 1, 1, 1, 1, 1, 1, 1, 1, 1, 1, 1, 1, 1, 1, 1, 1, 1, 1, 0, 0, 0, 0, 0, 0, 0, 0, 0, 0, 0, 0, 0, 0, 0, 0, 0, 0, 0, 0, 0, 0, 0, 0, 0, 0, 0, 0, 0, 0, 0, 0, 0, 0, 0, 0, 0, 0, 0, 0, 0, 0, 0, 0, 0, 0, 0, 0, 0, 0, 0, 0, 0, 0, 0, 0, 0, 0, 0, 0, 0, 0, 0, 0, 0, 0, 0, 0, 0, 0, 0, 0, 0, 0, 0, 0, 0, 0, 0, 0, 0, 0, 0, 0, 0, 0, 0, 0, 0, 0, 0, 0, 0, 0, 0, 0, 0, 0, 0, 0, 0, 0, 0, 0, 0, 0, 0, 0, 0, 0, 0, 0, 0, 0, 0, 0, 0, 0, 0, 0, 0, 0, 0, 0, 0, 0, 0, 0, 0, 0, 0, 0, 0, 0, 0, 0, 0, 0, 0, 0, 0, 0, 0, 0, 0, 0, 0, 0, 0, 0, 0, 0, 0, 0, 0, 0, 0, 0, 0, 0, 0, 0, 0, 0, 0, 0, 0, 0, 0, 0, 0, 0, 0, 0, 0, 0, 0, 0, 0, 0, 0, 0, 0, 0, 0, 0, 0, 0, 0, 0, 0, 0, 0, 0, 0, 0, 0, 0, 0, 0, 0, 0, 0, 0, 0, 0, 0, 0, 0, 0, 0, 0, 0, 0, 0, 0, 0, 0, 0, 0, 0, 0, 0, 0, 0, 0, 0, 0, 0, 0, 0, 0, 0, 0, 0, 0, 0, 0, 0, 0, 0, 0, 0, 0, 0, 0, 0, 0, 0, 0, 0, 0, 0, 0, 0, 0, 0, 0, 0, 0, 0, 0, 0, 0, 0, 0, 0, 0, 0, 0, 0, 1, 1, 1, 1, 1, 1, 1, 1, 1, 1, 1, 1, 1, 1, 1, 1, 1, 1, 1, 1, 1, 1, 1, 1, 1, 1, 1, 1, 1, 1, 1, 1, 1, 1, 1, 1, 1, 1, 1, 1, 1, 1, 1, 1, 1, 1, 1, 1, 1, 1, 1, 1, 1, 1, 1, 1, 1, 1, 1, 1, 1, 1, 1, 1, 1, 1, 1, 1, 1, 1, 1, 1, 1, 1, 1, 1, 1, 1, 1, 1, 1, 1, 1, 1, 1, 1, 1, 1, 1, 0, 0, 0, 0, 0, 0, 0, 0, 0, 0, 0, 0, 0, 0, 0, 0, 0, 0, 0, 0, 0, 0, 0, 0, 0, 0, 0, 0, 0, 0, 0, 0, 0, 0, 0, 0, 0, 0, 0, 0, 0, 0, 0, 0, 0, 0, 0, 0, 0, 0, 0, 0, 0, 0, 0, 0, 0, 0, 0, 0, 0, 0, 0, 0, 0, 0, 0, 0, 0, 0, 0, 0, 0, 0, 0, 0, 0, 0, 0, 0, 0, 0, 0, 0, 0, 0, 0, 0, 0, 0, 0, 0, 0, 0, 0, 0, 0, 0, 0, 0, 0, 0, 0, 0, 0])
me_cube.materials.append(mat_mp5body)
me_cube.materials.append(mat_mp5_grip_001)
me_cube.use_remesh_preserve_volume = False
me_cube.use_remesh_preserve_attributes = False
me_cube.use_mirror_vertex_groups = False
me_cube.update()

# ---- objects
ob_slider = bpy.data.objects.new('Slider', me_cube_002)
ob_magazine = bpy.data.objects.new('Magazine', me_cube_001)
ob_body = bpy.data.objects.new('Body', me_cube)

# ---- transforms, parenting, visibility, modifiers, constraints
ob_slider.location = (1.032, 0.262, -0.05559)
ob_slider.rotation_euler = (0.7111, -0.0, 0.0)
ob_slider.scale = (0.01435, 0.01435, 0.06274)
ob_slider.lineart.crease_threshold = 0.0
ob_magazine.location = (0.6075, 0.01758, 0.004859)
ob_magazine.rotation_euler = (-1.571, 1.571, 0.0)
ob_magazine.scale = (0.1001, 0.1923, 0.1923)
ob_magazine.lineart.crease_threshold = 0.0
ob_body.location = (-0.03934, -0.1447, 0.004859)
ob_body.rotation_euler = (-1.571, 1.571, 0.0)
ob_body.scale = (0.02013, 0.05167, 0.05167)
ob_body.lineart.crease_threshold = 0.0
_m = ob_body.modifiers.new('Smooth', 'SMOOTH')

# ---- collection membership
col_collection_1.objects.link(ob_slider)
col_collection_1.objects.link(ob_magazine)
col_collection_1.objects.link(ob_body)

# ---- scene / render settings (as saved in the file)
scene.frame_start = 1; scene.frame_end = 250; scene.frame_set(1)
scene.render.engine = 'BLENDER_EEVEE_NEXT'
scene.render.resolution_percentage = 50
scene.render.dither_intensity = 0.0
scene.cycles.use_denoising = False
scene.cycles.samples = 10
scene.cycles.sampling_pattern = 'TABULATED_SOBOL'
scene.cycles.light_sampling_threshold = 0.0
scene.cycles.use_adaptive_sampling = False
scene.cycles.use_light_tree = False
scene.cycles.blur_glossy = 0.0
scene.cycles.volume_bounces = 1
scene.cycles.pixel_filter_type = 'GAUSSIAN'
scene.cycles.sample_clamp_indirect = 0.0
scene.view_settings.view_transform = 'Standard'
bpy.context.view_layer.update()

# ---- added for rendering (the .blend has no active camera and no usable light): camera, sun
cam_auto = bpy.data.cameras.new('AutoCamera')
cam_auto.lens = 50.0
cam_auto.sensor_width = 36.0
cam_auto.clip_end = 1000.0
ob_auto_camera = bpy.data.objects.new('AutoCamera', cam_auto)
scene.collection.objects.link(ob_auto_camera)
ob_auto_camera.location = (1.94151, -1.8642, 1.20585)
ob_auto_camera.rotation_euler = (1.09748, -7.21219e-08, 0.694738)
scene.camera = ob_auto_camera
light_auto_sun = bpy.data.lights.new('AutoSun', 'SUN')
light_auto_sun.energy = 3.0
light_auto_sun.angle = 0.0523599
ob_auto_sun = bpy.data.objects.new('AutoSun', light_auto_sun)
scene.collection.objects.link(ob_auto_sun)
ob_auto_sun.rotation_euler = (0.872665, 0.174533, 0.523599)
bpy.context.view_layer.update()
